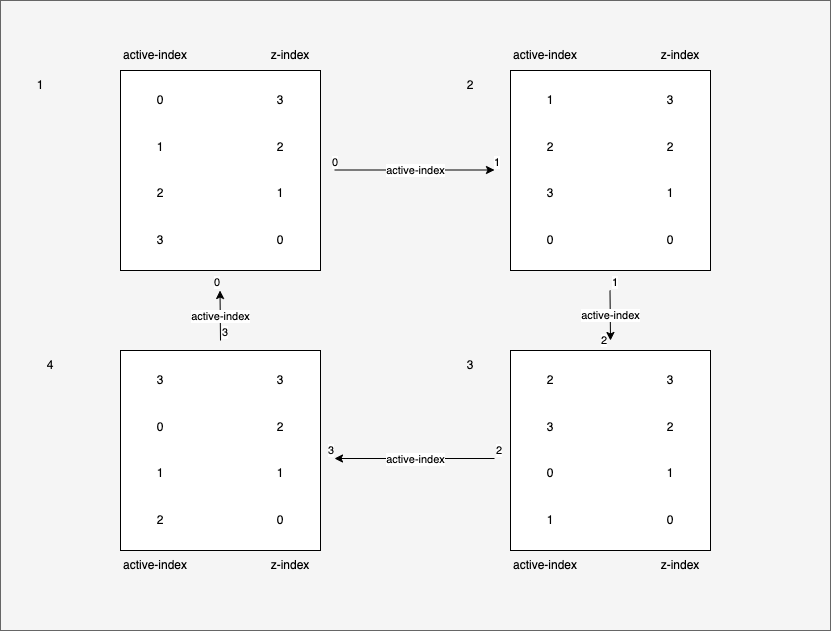

The diagram above was exported from draw.io. Its source (the exported page's mxGraphModel, read from the mxfile embedded in the PNG):
<mxGraphModel dx="1234" dy="826" grid="1" gridSize="10" guides="1" tooltips="1" connect="1" arrows="1" fold="1" page="1" pageScale="1" pageWidth="827" pageHeight="1169" math="0" shadow="0">
  <root>
    <mxCell id="0" />
    <mxCell id="1" parent="0" />
    <mxCell id="F5L_4ZUFCCJXBCSmeocO-90" value="" style="rounded=0;whiteSpace=wrap;html=1;fillColor=#f5f5f5;fontColor=#333333;strokeColor=#666666;" vertex="1" parent="1">
      <mxGeometry width="830" height="630" as="geometry" />
    </mxCell>
    <mxCell id="F5L_4ZUFCCJXBCSmeocO-28" value="" style="whiteSpace=wrap;html=1;aspect=fixed;" vertex="1" parent="1">
      <mxGeometry x="120" y="70" width="200" height="200" as="geometry" />
    </mxCell>
    <mxCell id="F5L_4ZUFCCJXBCSmeocO-29" value="" style="whiteSpace=wrap;html=1;aspect=fixed;" vertex="1" parent="1">
      <mxGeometry x="510" y="70" width="200" height="200" as="geometry" />
    </mxCell>
    <mxCell id="F5L_4ZUFCCJXBCSmeocO-30" value="" style="whiteSpace=wrap;html=1;aspect=fixed;" vertex="1" parent="1">
      <mxGeometry x="510" y="350" width="200" height="200" as="geometry" />
    </mxCell>
    <mxCell id="F5L_4ZUFCCJXBCSmeocO-31" value="" style="whiteSpace=wrap;html=1;aspect=fixed;" vertex="1" parent="1">
      <mxGeometry x="120" y="350" width="200" height="200" as="geometry" />
    </mxCell>
    <mxCell id="F5L_4ZUFCCJXBCSmeocO-32" value="0" style="text;html=1;strokeColor=none;fillColor=none;align=center;verticalAlign=middle;whiteSpace=wrap;rounded=0;" vertex="1" parent="1">
      <mxGeometry x="130" y="85" width="60" height="30" as="geometry" />
    </mxCell>
    <mxCell id="F5L_4ZUFCCJXBCSmeocO-33" value="3" style="text;html=1;strokeColor=none;fillColor=none;align=center;verticalAlign=middle;whiteSpace=wrap;rounded=0;" vertex="1" parent="1">
      <mxGeometry x="250" y="85" width="60" height="30" as="geometry" />
    </mxCell>
    <mxCell id="F5L_4ZUFCCJXBCSmeocO-34" value="2" style="text;html=1;strokeColor=none;fillColor=none;align=center;verticalAlign=middle;whiteSpace=wrap;rounded=0;" vertex="1" parent="1">
      <mxGeometry x="250" y="132" width="60" height="30" as="geometry" />
    </mxCell>
    <mxCell id="F5L_4ZUFCCJXBCSmeocO-35" value="1" style="text;html=1;strokeColor=none;fillColor=none;align=center;verticalAlign=middle;whiteSpace=wrap;rounded=0;" vertex="1" parent="1">
      <mxGeometry x="130" y="132" width="60" height="30" as="geometry" />
    </mxCell>
    <mxCell id="F5L_4ZUFCCJXBCSmeocO-36" value="1" style="text;html=1;strokeColor=none;fillColor=none;align=center;verticalAlign=middle;whiteSpace=wrap;rounded=0;" vertex="1" parent="1">
      <mxGeometry x="250" y="178" width="60" height="30" as="geometry" />
    </mxCell>
    <mxCell id="F5L_4ZUFCCJXBCSmeocO-37" value="2" style="text;html=1;strokeColor=none;fillColor=none;align=center;verticalAlign=middle;whiteSpace=wrap;rounded=0;" vertex="1" parent="1">
      <mxGeometry x="130" y="178" width="60" height="30" as="geometry" />
    </mxCell>
    <mxCell id="F5L_4ZUFCCJXBCSmeocO-38" value="0" style="text;html=1;strokeColor=none;fillColor=none;align=center;verticalAlign=middle;whiteSpace=wrap;rounded=0;" vertex="1" parent="1">
      <mxGeometry x="250" y="225" width="60" height="30" as="geometry" />
    </mxCell>
    <mxCell id="F5L_4ZUFCCJXBCSmeocO-39" value="3" style="text;html=1;strokeColor=none;fillColor=none;align=center;verticalAlign=middle;whiteSpace=wrap;rounded=0;" vertex="1" parent="1">
      <mxGeometry x="130" y="225" width="60" height="30" as="geometry" />
    </mxCell>
    <mxCell id="F5L_4ZUFCCJXBCSmeocO-40" value="3" style="text;html=1;strokeColor=none;fillColor=none;align=center;verticalAlign=middle;whiteSpace=wrap;rounded=0;" vertex="1" parent="1">
      <mxGeometry x="640" y="85" width="60" height="30" as="geometry" />
    </mxCell>
    <mxCell id="F5L_4ZUFCCJXBCSmeocO-41" value="2" style="text;html=1;strokeColor=none;fillColor=none;align=center;verticalAlign=middle;whiteSpace=wrap;rounded=0;" vertex="1" parent="1">
      <mxGeometry x="640" y="132" width="60" height="30" as="geometry" />
    </mxCell>
    <mxCell id="F5L_4ZUFCCJXBCSmeocO-42" value="1" style="text;html=1;strokeColor=none;fillColor=none;align=center;verticalAlign=middle;whiteSpace=wrap;rounded=0;" vertex="1" parent="1">
      <mxGeometry x="640" y="178" width="60" height="30" as="geometry" />
    </mxCell>
    <mxCell id="F5L_4ZUFCCJXBCSmeocO-43" value="0" style="text;html=1;strokeColor=none;fillColor=none;align=center;verticalAlign=middle;whiteSpace=wrap;rounded=0;" vertex="1" parent="1">
      <mxGeometry x="640" y="225" width="60" height="30" as="geometry" />
    </mxCell>
    <mxCell id="F5L_4ZUFCCJXBCSmeocO-44" value="3" style="text;html=1;strokeColor=none;fillColor=none;align=center;verticalAlign=middle;whiteSpace=wrap;rounded=0;" vertex="1" parent="1">
      <mxGeometry x="250" y="365" width="60" height="30" as="geometry" />
    </mxCell>
    <mxCell id="F5L_4ZUFCCJXBCSmeocO-45" value="2" style="text;html=1;strokeColor=none;fillColor=none;align=center;verticalAlign=middle;whiteSpace=wrap;rounded=0;" vertex="1" parent="1">
      <mxGeometry x="250" y="412" width="60" height="30" as="geometry" />
    </mxCell>
    <mxCell id="F5L_4ZUFCCJXBCSmeocO-46" value="1" style="text;html=1;strokeColor=none;fillColor=none;align=center;verticalAlign=middle;whiteSpace=wrap;rounded=0;" vertex="1" parent="1">
      <mxGeometry x="250" y="458" width="60" height="30" as="geometry" />
    </mxCell>
    <mxCell id="F5L_4ZUFCCJXBCSmeocO-47" value="0" style="text;html=1;strokeColor=none;fillColor=none;align=center;verticalAlign=middle;whiteSpace=wrap;rounded=0;" vertex="1" parent="1">
      <mxGeometry x="250" y="505" width="60" height="30" as="geometry" />
    </mxCell>
    <mxCell id="F5L_4ZUFCCJXBCSmeocO-48" value="3" style="text;html=1;strokeColor=none;fillColor=none;align=center;verticalAlign=middle;whiteSpace=wrap;rounded=0;" vertex="1" parent="1">
      <mxGeometry x="640" y="365" width="60" height="30" as="geometry" />
    </mxCell>
    <mxCell id="F5L_4ZUFCCJXBCSmeocO-49" value="2" style="text;html=1;strokeColor=none;fillColor=none;align=center;verticalAlign=middle;whiteSpace=wrap;rounded=0;" vertex="1" parent="1">
      <mxGeometry x="640" y="412" width="60" height="30" as="geometry" />
    </mxCell>
    <mxCell id="F5L_4ZUFCCJXBCSmeocO-50" value="1" style="text;html=1;strokeColor=none;fillColor=none;align=center;verticalAlign=middle;whiteSpace=wrap;rounded=0;" vertex="1" parent="1">
      <mxGeometry x="640" y="458" width="60" height="30" as="geometry" />
    </mxCell>
    <mxCell id="F5L_4ZUFCCJXBCSmeocO-51" value="0" style="text;html=1;strokeColor=none;fillColor=none;align=center;verticalAlign=middle;whiteSpace=wrap;rounded=0;" vertex="1" parent="1">
      <mxGeometry x="640" y="505" width="60" height="30" as="geometry" />
    </mxCell>
    <mxCell id="F5L_4ZUFCCJXBCSmeocO-52" value="1" style="text;html=1;strokeColor=none;fillColor=none;align=center;verticalAlign=middle;whiteSpace=wrap;rounded=0;" vertex="1" parent="1">
      <mxGeometry x="520" y="85" width="60" height="30" as="geometry" />
    </mxCell>
    <mxCell id="F5L_4ZUFCCJXBCSmeocO-53" value="2" style="text;html=1;strokeColor=none;fillColor=none;align=center;verticalAlign=middle;whiteSpace=wrap;rounded=0;" vertex="1" parent="1">
      <mxGeometry x="520" y="132" width="60" height="30" as="geometry" />
    </mxCell>
    <mxCell id="F5L_4ZUFCCJXBCSmeocO-54" value="3" style="text;html=1;strokeColor=none;fillColor=none;align=center;verticalAlign=middle;whiteSpace=wrap;rounded=0;" vertex="1" parent="1">
      <mxGeometry x="520" y="178" width="60" height="30" as="geometry" />
    </mxCell>
    <mxCell id="F5L_4ZUFCCJXBCSmeocO-55" value="0" style="text;html=1;strokeColor=none;fillColor=none;align=center;verticalAlign=middle;whiteSpace=wrap;rounded=0;" vertex="1" parent="1">
      <mxGeometry x="520" y="225" width="60" height="30" as="geometry" />
    </mxCell>
    <mxCell id="F5L_4ZUFCCJXBCSmeocO-56" value="3" style="text;html=1;strokeColor=none;fillColor=none;align=center;verticalAlign=middle;whiteSpace=wrap;rounded=0;" vertex="1" parent="1">
      <mxGeometry x="130" y="365" width="60" height="30" as="geometry" />
    </mxCell>
    <mxCell id="F5L_4ZUFCCJXBCSmeocO-57" value="0" style="text;html=1;strokeColor=none;fillColor=none;align=center;verticalAlign=middle;whiteSpace=wrap;rounded=0;" vertex="1" parent="1">
      <mxGeometry x="130" y="412" width="60" height="30" as="geometry" />
    </mxCell>
    <mxCell id="F5L_4ZUFCCJXBCSmeocO-58" value="1" style="text;html=1;strokeColor=none;fillColor=none;align=center;verticalAlign=middle;whiteSpace=wrap;rounded=0;" vertex="1" parent="1">
      <mxGeometry x="130" y="458" width="60" height="30" as="geometry" />
    </mxCell>
    <mxCell id="F5L_4ZUFCCJXBCSmeocO-59" value="2" style="text;html=1;strokeColor=none;fillColor=none;align=center;verticalAlign=middle;whiteSpace=wrap;rounded=0;" vertex="1" parent="1">
      <mxGeometry x="130" y="505" width="60" height="30" as="geometry" />
    </mxCell>
    <mxCell id="F5L_4ZUFCCJXBCSmeocO-60" value="2" style="text;html=1;strokeColor=none;fillColor=none;align=center;verticalAlign=middle;whiteSpace=wrap;rounded=0;" vertex="1" parent="1">
      <mxGeometry x="520" y="365" width="60" height="30" as="geometry" />
    </mxCell>
    <mxCell id="F5L_4ZUFCCJXBCSmeocO-61" value="3" style="text;html=1;strokeColor=none;fillColor=none;align=center;verticalAlign=middle;whiteSpace=wrap;rounded=0;" vertex="1" parent="1">
      <mxGeometry x="520" y="412" width="60" height="30" as="geometry" />
    </mxCell>
    <mxCell id="F5L_4ZUFCCJXBCSmeocO-62" value="0" style="text;html=1;strokeColor=none;fillColor=none;align=center;verticalAlign=middle;whiteSpace=wrap;rounded=0;" vertex="1" parent="1">
      <mxGeometry x="520" y="458" width="60" height="30" as="geometry" />
    </mxCell>
    <mxCell id="F5L_4ZUFCCJXBCSmeocO-63" value="1" style="text;html=1;strokeColor=none;fillColor=none;align=center;verticalAlign=middle;whiteSpace=wrap;rounded=0;" vertex="1" parent="1">
      <mxGeometry x="520" y="505" width="60" height="30" as="geometry" />
    </mxCell>
    <mxCell id="F5L_4ZUFCCJXBCSmeocO-64" value="" style="endArrow=classic;html=1;rounded=0;" edge="1" parent="1">
      <mxGeometry relative="1" as="geometry">
        <mxPoint x="334" y="169.5" as="sourcePoint" />
        <mxPoint x="494" y="169.5" as="targetPoint" />
      </mxGeometry>
    </mxCell>
    <mxCell id="F5L_4ZUFCCJXBCSmeocO-67" value="1" style="edgeLabel;resizable=0;html=1;align=right;verticalAlign=bottom;" connectable="0" vertex="1" parent="F5L_4ZUFCCJXBCSmeocO-64">
      <mxGeometry x="1" relative="1" as="geometry">
        <mxPoint x="6" as="offset" />
      </mxGeometry>
    </mxCell>
    <mxCell id="F5L_4ZUFCCJXBCSmeocO-65" value="active-index" style="edgeLabel;resizable=0;html=1;align=center;verticalAlign=middle;" connectable="0" vertex="1" parent="F5L_4ZUFCCJXBCSmeocO-64">
      <mxGeometry relative="1" as="geometry" />
    </mxCell>
    <mxCell id="F5L_4ZUFCCJXBCSmeocO-66" value="0" style="edgeLabel;resizable=0;html=1;align=left;verticalAlign=bottom;" connectable="0" vertex="1" parent="F5L_4ZUFCCJXBCSmeocO-64">
      <mxGeometry x="-1" relative="1" as="geometry">
        <mxPoint x="-4" as="offset" />
      </mxGeometry>
    </mxCell>
    <mxCell id="F5L_4ZUFCCJXBCSmeocO-68" value="" style="endArrow=classic;html=1;rounded=0;" edge="1" parent="1">
      <mxGeometry relative="1" as="geometry">
        <mxPoint x="609.5" y="290" as="sourcePoint" />
        <mxPoint x="610" y="340" as="targetPoint" />
      </mxGeometry>
    </mxCell>
    <mxCell id="F5L_4ZUFCCJXBCSmeocO-69" value="active-index" style="edgeLabel;resizable=0;html=1;align=center;verticalAlign=middle;" connectable="0" vertex="1" parent="F5L_4ZUFCCJXBCSmeocO-68">
      <mxGeometry relative="1" as="geometry" />
    </mxCell>
    <mxCell id="F5L_4ZUFCCJXBCSmeocO-70" value="1" style="edgeLabel;resizable=0;html=1;align=left;verticalAlign=bottom;" connectable="0" vertex="1" parent="F5L_4ZUFCCJXBCSmeocO-68">
      <mxGeometry x="-1" relative="1" as="geometry" />
    </mxCell>
    <mxCell id="F5L_4ZUFCCJXBCSmeocO-71" value="2" style="edgeLabel;resizable=0;html=1;align=right;verticalAlign=bottom;" connectable="0" vertex="1" parent="F5L_4ZUFCCJXBCSmeocO-68">
      <mxGeometry x="1" relative="1" as="geometry">
        <mxPoint x="-3" y="8" as="offset" />
      </mxGeometry>
    </mxCell>
    <mxCell id="F5L_4ZUFCCJXBCSmeocO-72" value="" style="endArrow=classic;html=1;rounded=0;" edge="1" parent="1">
      <mxGeometry relative="1" as="geometry">
        <mxPoint x="494" y="458" as="sourcePoint" />
        <mxPoint x="334" y="458" as="targetPoint" />
      </mxGeometry>
    </mxCell>
    <mxCell id="F5L_4ZUFCCJXBCSmeocO-73" value="active-index" style="edgeLabel;resizable=0;html=1;align=center;verticalAlign=middle;" connectable="0" vertex="1" parent="F5L_4ZUFCCJXBCSmeocO-72">
      <mxGeometry relative="1" as="geometry" />
    </mxCell>
    <mxCell id="F5L_4ZUFCCJXBCSmeocO-74" value="2" style="edgeLabel;resizable=0;html=1;align=left;verticalAlign=bottom;" connectable="0" vertex="1" parent="F5L_4ZUFCCJXBCSmeocO-72">
      <mxGeometry x="-1" relative="1" as="geometry" />
    </mxCell>
    <mxCell id="F5L_4ZUFCCJXBCSmeocO-75" value="3" style="edgeLabel;resizable=0;html=1;align=right;verticalAlign=bottom;" connectable="0" vertex="1" parent="F5L_4ZUFCCJXBCSmeocO-72">
      <mxGeometry x="1" relative="1" as="geometry" />
    </mxCell>
    <mxCell id="F5L_4ZUFCCJXBCSmeocO-76" value="" style="endArrow=classic;html=1;rounded=0;" edge="1" parent="1">
      <mxGeometry relative="1" as="geometry">
        <mxPoint x="220" y="340" as="sourcePoint" />
        <mxPoint x="219.5" y="290" as="targetPoint" />
      </mxGeometry>
    </mxCell>
    <mxCell id="F5L_4ZUFCCJXBCSmeocO-77" value="active-index" style="edgeLabel;resizable=0;html=1;align=center;verticalAlign=middle;" connectable="0" vertex="1" parent="F5L_4ZUFCCJXBCSmeocO-76">
      <mxGeometry relative="1" as="geometry" />
    </mxCell>
    <mxCell id="F5L_4ZUFCCJXBCSmeocO-78" value="3" style="edgeLabel;resizable=0;html=1;align=left;verticalAlign=bottom;" connectable="0" vertex="1" parent="F5L_4ZUFCCJXBCSmeocO-76">
      <mxGeometry x="-1" relative="1" as="geometry" />
    </mxCell>
    <mxCell id="F5L_4ZUFCCJXBCSmeocO-79" value="0" style="edgeLabel;resizable=0;html=1;align=right;verticalAlign=bottom;" connectable="0" vertex="1" parent="F5L_4ZUFCCJXBCSmeocO-76">
      <mxGeometry x="1" relative="1" as="geometry" />
    </mxCell>
    <mxCell id="F5L_4ZUFCCJXBCSmeocO-80" value="active-index" style="text;html=1;strokeColor=none;fillColor=none;align=center;verticalAlign=middle;whiteSpace=wrap;rounded=0;" vertex="1" parent="1">
      <mxGeometry x="120" y="40" width="70" height="30" as="geometry" />
    </mxCell>
    <mxCell id="F5L_4ZUFCCJXBCSmeocO-83" value="z-index" style="text;html=1;strokeColor=none;fillColor=none;align=center;verticalAlign=middle;whiteSpace=wrap;rounded=0;" vertex="1" parent="1">
      <mxGeometry x="260" y="40" width="60" height="30" as="geometry" />
    </mxCell>
    <mxCell id="F5L_4ZUFCCJXBCSmeocO-84" value="active-index" style="text;html=1;strokeColor=none;fillColor=none;align=center;verticalAlign=middle;whiteSpace=wrap;rounded=0;" vertex="1" parent="1">
      <mxGeometry x="510" y="40" width="70" height="30" as="geometry" />
    </mxCell>
    <mxCell id="F5L_4ZUFCCJXBCSmeocO-85" value="z-index" style="text;html=1;strokeColor=none;fillColor=none;align=center;verticalAlign=middle;whiteSpace=wrap;rounded=0;" vertex="1" parent="1">
      <mxGeometry x="650" y="40" width="60" height="30" as="geometry" />
    </mxCell>
    <mxCell id="F5L_4ZUFCCJXBCSmeocO-86" value="active-index" style="text;html=1;strokeColor=none;fillColor=none;align=center;verticalAlign=middle;whiteSpace=wrap;rounded=0;" vertex="1" parent="1">
      <mxGeometry x="120" y="550" width="70" height="30" as="geometry" />
    </mxCell>
    <mxCell id="F5L_4ZUFCCJXBCSmeocO-87" value="z-index" style="text;html=1;strokeColor=none;fillColor=none;align=center;verticalAlign=middle;whiteSpace=wrap;rounded=0;" vertex="1" parent="1">
      <mxGeometry x="260" y="550" width="60" height="30" as="geometry" />
    </mxCell>
    <mxCell id="F5L_4ZUFCCJXBCSmeocO-88" value="active-index" style="text;html=1;strokeColor=none;fillColor=none;align=center;verticalAlign=middle;whiteSpace=wrap;rounded=0;" vertex="1" parent="1">
      <mxGeometry x="510" y="550" width="70" height="30" as="geometry" />
    </mxCell>
    <mxCell id="F5L_4ZUFCCJXBCSmeocO-89" value="z-index" style="text;html=1;strokeColor=none;fillColor=none;align=center;verticalAlign=middle;whiteSpace=wrap;rounded=0;" vertex="1" parent="1">
      <mxGeometry x="650" y="550" width="60" height="30" as="geometry" />
    </mxCell>
    <mxCell id="F5L_4ZUFCCJXBCSmeocO-91" value="1" style="text;html=1;strokeColor=none;fillColor=none;align=center;verticalAlign=middle;whiteSpace=wrap;rounded=0;" vertex="1" parent="1">
      <mxGeometry x="10" y="70" width="60" height="30" as="geometry" />
    </mxCell>
    <mxCell id="F5L_4ZUFCCJXBCSmeocO-92" value="4" style="text;html=1;strokeColor=none;fillColor=none;align=center;verticalAlign=middle;whiteSpace=wrap;rounded=0;" vertex="1" parent="1">
      <mxGeometry x="20" y="350" width="60" height="30" as="geometry" />
    </mxCell>
    <mxCell id="F5L_4ZUFCCJXBCSmeocO-93" value="3" style="text;html=1;strokeColor=none;fillColor=none;align=center;verticalAlign=middle;whiteSpace=wrap;rounded=0;" vertex="1" parent="1">
      <mxGeometry x="440" y="350" width="60" height="30" as="geometry" />
    </mxCell>
    <mxCell id="F5L_4ZUFCCJXBCSmeocO-94" value="2" style="text;html=1;strokeColor=none;fillColor=none;align=center;verticalAlign=middle;whiteSpace=wrap;rounded=0;" vertex="1" parent="1">
      <mxGeometry x="440" y="70" width="60" height="30" as="geometry" />
    </mxCell>
  </root>
</mxGraphModel>